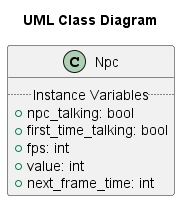

The diagram above was rendered by PlantUML. Its source (embedded in the PNG):
@startuml npc
scale 1
title  "UML Class Diagram"
class Npc {
	.. Instance Variables ..
	+ npc_talking: bool
	+ first_time_talking: bool
    + fps: int
    + value: int
    + next_frame_time: int
}
@enduml